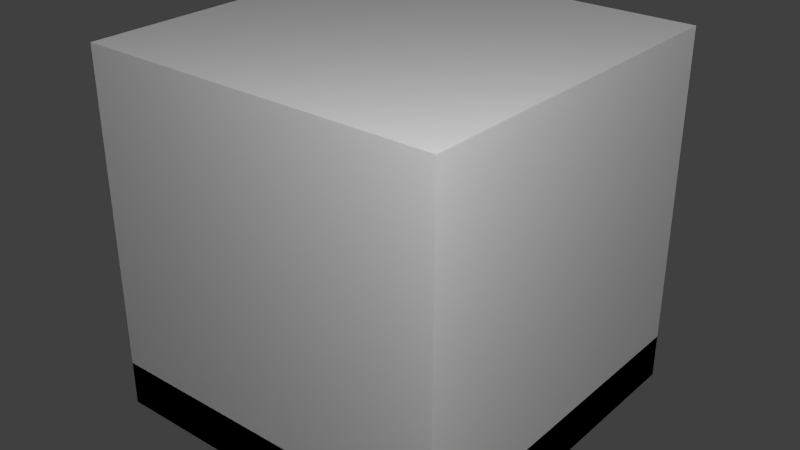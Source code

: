 # Source: smallsolarpannel.blend  (saved by Blender 2.65.0; exported with 4.5.12 LTS)
import bpy
from mathutils import Matrix  # noqa: F401  (used for matrix-valued properties, if any)

bpy.ops.wm.read_factory_settings(use_empty=True)
scene = bpy.context.scene
scene.name = 'Scene'

# ---- collections
col_collection_1 = bpy.data.collections.new('Collection 1'); scene.collection.children.link(col_collection_1)

# ---- materials (node trees are filled in below, after node groups)
mat_material = bpy.data.materials.new('Material')
mat_material.alpha_threshold = 0.0
mat_material.use_transparent_shadow = False
mat_material.roughness = 0.5
mat_material.line_color = (0.0, 0.0, 0.0, 1.0)

# ---- material node trees

# ---- world
world_world = bpy.data.worlds.new('World'); scene.world = world_world
world_world.color = (0.05088, 0.05088, 0.05088)
world_world.use_sun_shadow = False
world_world.sun_shadow_jitter_overblur = 0.0
world_world.cycles.sampling_method = 'MANUAL'
world_world.cycles.sample_map_resolution = 256

# ---- lights
light_point_001 = bpy.data.lights.new('Point.001', 'POINT')
light_point_001.transmission_factor = 0.0
light_point_001.energy = 100.0
light_point_001.shadow_buffer_clip_start = 0.5
light_point_001.shadow_soft_size = 0.1
light_point_001.shadow_maximum_resolution = 0.006
light_point_001.use_absolute_resolution = True
light_point_001.cycles.use_multiple_importance_sampling = False
light_point = bpy.data.lights.new('Point', 'POINT')
light_point.transmission_factor = 0.0
light_point.energy = 100.0
light_point.shadow_buffer_clip_start = 0.5
light_point.shadow_soft_size = 0.1
light_point.shadow_maximum_resolution = 0.006
light_point.use_absolute_resolution = True
light_point.cycles.use_multiple_importance_sampling = False
light_lamp = bpy.data.lights.new('Lamp', 'POINT')
light_lamp.transmission_factor = 0.0
light_lamp.cutoff_distance = 30.0
light_lamp.energy = 100.0
light_lamp.shadow_buffer_clip_start = 1.001
light_lamp.shadow_soft_size = 0.1
light_lamp.shadow_maximum_resolution = 0.006
light_lamp.use_absolute_resolution = True
light_lamp.cycles.use_multiple_importance_sampling = False

# ---- meshes
me_main = bpy.data.meshes.new('main')
me_main.from_pydata([(-0.5, -0.5, -0.5), (-0.5, 0.5, -0.5), (0.5, 0.5, -0.5), (0.5, -0.5, -0.5), (-0.5, -0.5, -0.375), (-0.5, 0.5, -0.375), (0.5, 0.5, -0.375), (0.5, -0.5, -0.375), (-0.4375, -0.4375, -0.375), (-0.4375, 0.4375, -0.375), (0.4375, 0.4375, -0.375), (0.4375, -0.4375, -0.375), (-0.4375, -0.4375, -0.4375), (-0.4375, 0.4375, -0.4375), (0.4375, 0.4375, -0.4375), (0.4375, -0.4375, -0.4375)], [], [(4, 5, 1, 0), (5, 6, 2, 1), (6, 7, 3, 2), (7, 4, 0, 3), (0, 1, 2, 3), (4, 7, 11, 8), (8, 11, 15, 12), (5, 4, 8, 9), (7, 6, 10, 11), (6, 5, 9, 10), (15, 14, 13, 12), (9, 8, 12, 13), (10, 9, 13, 14), (11, 10, 14, 15)])
_uv = me_main.uv_layers.new(name='UVMap')
_uv.uv.foreach_set('vector', [0.5, 1.0, 1.0, 1.0, 1.0, 0.9375, 0.5, 0.9375, 0.5, 0.1875, 1.0, 0.1875, 1.0, 0.125, 0.5, 0.125, 1.0, 0.9375, 0.5, 0.9375, 0.5, 0.875, 1.0, 0.875, 1.0, 0.3125, 0.5, 0.3125, 0.5, 0.25, 1.0, 0.25, 0.0, 0.0, 0.0, 0.5, 0.5, 0.5, 0.5, 0.0, 0.0, 0.5, 0.5, 0.5, 0.4688, 0.5312, 0.03125, 0.5312, 0.5625, 0.125, 1.0, 0.125, 1.0, 0.09375, 0.5625, 0.09375, 0.0, 1.0, 0.0, 0.5, 0.03125, 0.5312, 0.03125, 0.9688, 0.5, 0.5, 0.5, 1.0, 0.4688, 0.9688, 0.4688, 0.5312, 0.5, 1.0, 0.0, 1.0, 0.03125, 0.9688, 0.4688, 0.9688, 0.4688, 0.5312, 0.4688, 0.9688, 0.03125, 0.9688, 0.03125, 0.5312, 1.0, 0.09375, 0.5625, 0.09375, 0.5625, 0.0625, 1.0, 0.0625, 1.0, 0.0625, 0.5625, 0.0625, 0.5625, 0.03125, 1.0, 0.03125, 0.5625, 0.03125, 1.0, 0.03125, 1.0, 0.0, 0.5625, 0.0])
me_main.use_remesh_preserve_volume = False
me_main.use_remesh_preserve_attributes = False
me_main.use_mirror_vertex_groups = False
me_main.update()
me_cube = bpy.data.meshes.new('Cube')
me_cube.from_pydata([(0.5, 0.5, 0.0), (0.5, -0.5, 0.0), (-0.5, -0.5, 0.0), (-0.5, 0.5, 0.0), (0.5, 0.5, 1.0), (0.5, -0.5, 1.0), (-0.5, -0.5, 1.0), (-0.5, 0.5, 1.0)], [], [(0, 1, 2, 3), (4, 7, 6, 5), (0, 4, 5, 1), (1, 5, 6, 2), (2, 6, 7, 3), (4, 0, 3, 7)])
me_cube.materials.append(mat_material)
me_cube.use_remesh_preserve_volume = False
me_cube.use_remesh_preserve_attributes = False
me_cube.use_mirror_vertex_groups = False
me_cube.update()

# ---- objects
ob_main = bpy.data.objects.new('main', me_main)
ob_point_001 = bpy.data.objects.new('Point.001', light_point_001)
ob_point = bpy.data.objects.new('Point', light_point)
ob_minecraft_block = bpy.data.objects.new('Minecraft Block', me_cube)
ob_lamp = bpy.data.objects.new('Lamp', light_lamp)

# ---- transforms, parenting, visibility, modifiers, constraints
ob_main.location = (0.0, 0.0, 0.0)
ob_main.lineart.crease_threshold = 0.0
ob_point_001.location = (-1.642, 1.15, -0.7251)
ob_point_001.lineart.crease_threshold = 0.0
ob_point.location = (1.354, -1.362, 1.556)
ob_point.lineart.crease_threshold = 0.0
ob_minecraft_block.location = (0.0, 0.0, -0.5)
ob_minecraft_block.lock_location = (True, True, True)
ob_minecraft_block.lock_rotation = (True, True, True)
ob_minecraft_block.lock_rotations_4d = False
ob_minecraft_block.lock_scale = (True, True, True)
ob_minecraft_block.empty_display_type = 'ARROWS'
ob_minecraft_block.display_type = 'WIRE'
ob_minecraft_block.lineart.crease_threshold = 0.0
ob_lamp.location = (4.076, 1.005, 5.904)
ob_lamp.rotation_euler = (0.6503, 0.05522, 1.866)
ob_lamp.lock_rotations_4d = False
ob_lamp.empty_display_type = 'ARROWS'
ob_lamp.color = (0.0, 0.0, 0.0, 0.0)
ob_lamp.hide_viewport = True
ob_lamp.lineart.crease_threshold = 0.0

# ---- collection membership
col_collection_1.objects.link(ob_main)
col_collection_1.objects.link(ob_point_001)
col_collection_1.objects.link(ob_point)
col_collection_1.objects.link(ob_minecraft_block)
col_collection_1.objects.link(ob_lamp)

# ---- scene / render settings (as saved in the file)
scene.frame_start = 1; scene.frame_end = 250; scene.frame_set(1)
scene.render.engine = 'BLENDER_EEVEE_NEXT'
scene.render.image_settings.color_mode = 'RGB'
scene.render.image_settings.compression = 90
scene.render.resolution_percentage = 50
scene.render.dither_intensity = 0.0
scene.render.bake_margin = 2
scene.cycles.use_denoising = False
scene.cycles.samples = 10
scene.cycles.sampling_pattern = 'TABULATED_SOBOL'
scene.cycles.light_sampling_threshold = 0.0
scene.cycles.use_adaptive_sampling = False
scene.cycles.use_light_tree = False
scene.cycles.blur_glossy = 0.0
scene.cycles.volume_bounces = 1
scene.cycles.pixel_filter_type = 'GAUSSIAN'
scene.cycles.sample_clamp_indirect = 0.0
scene.view_settings.view_transform = 'Standard'
bpy.context.view_layer.update()

# ---- added for rendering (the .blend has no active camera): camera
cam_auto = bpy.data.cameras.new('AutoCamera')
cam_auto.lens = 50.0
cam_auto.sensor_width = 36.0
cam_auto.clip_end = 1000.0
ob_auto_camera = bpy.data.objects.new('AutoCamera', cam_auto)
scene.collection.objects.link(ob_auto_camera)
ob_auto_camera.location = (1.60254, -1.92304, 1.28203)
ob_auto_camera.rotation_euler = (1.09748, -7.21219e-08, 0.694738)
scene.camera = ob_auto_camera
bpy.context.view_layer.update()
